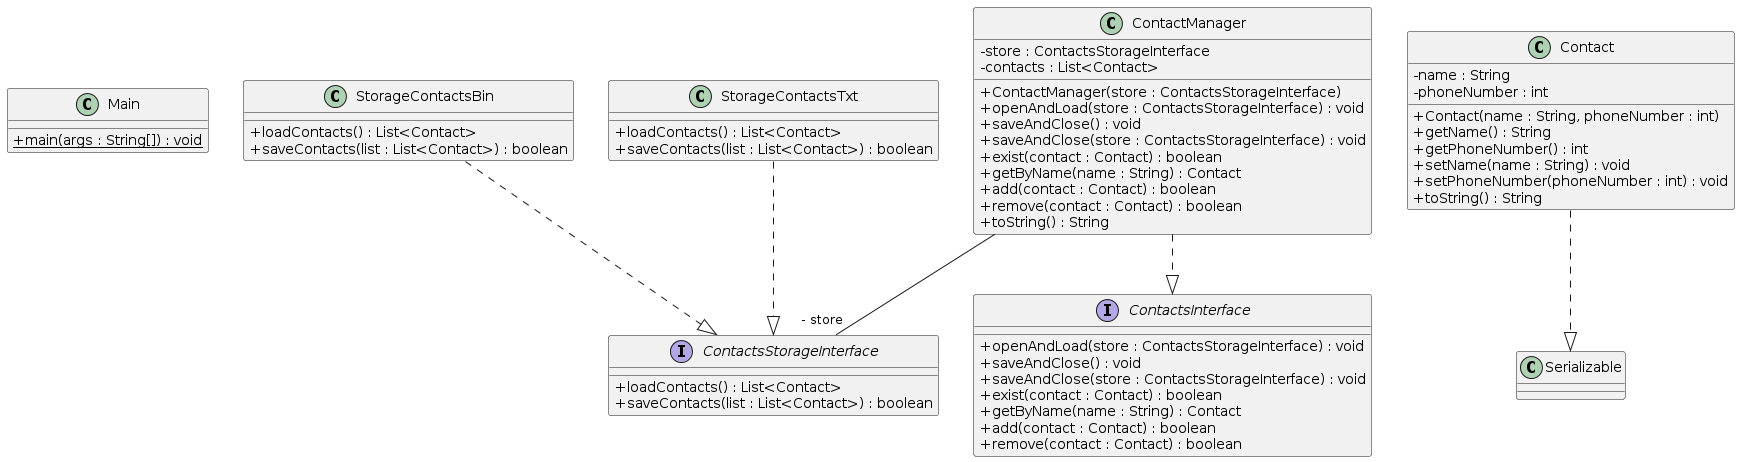

The diagram above was rendered by PlantUML. Its source (embedded in the PNG):
@startuml
skinparam classAttributeIconSize 0
class Main{
+ {static} main(args : String[]) : void
}
class StorageContactsBin{
+ loadContacts() : List<Contact>
+ saveContacts(list : List<Contact>) : boolean
}
StorageContactsBin ..|> ContactsStorageInterface
class StorageContactsTxt{
+ loadContacts() : List<Contact>
+ saveContacts(list : List<Contact>) : boolean
}
StorageContactsTxt ..|> ContactsStorageInterface
class ContactManager{
- store : ContactsStorageInterface
- contacts : List<Contact>
+ ContactManager(store : ContactsStorageInterface)
+ openAndLoad(store : ContactsStorageInterface) : void
+ saveAndClose() : void
+ saveAndClose(store : ContactsStorageInterface) : void
+ exist(contact : Contact) : boolean
+ getByName(name : String) : Contact
+ add(contact : Contact) : boolean
+ remove(contact : Contact) : boolean
+ toString() : String
}
ContactManager ..|> ContactsInterface
class Contact{
- name : String
- phoneNumber : int
+ Contact(name : String, phoneNumber : int)
+ getName() : String
+ getPhoneNumber() : int
+ setName(name : String) : void
+ setPhoneNumber(phoneNumber : int) : void
+ toString() : String
}
Contact ..|> Serializable
ContactManager--"- store" ContactsStorageInterface
interface ContactsStorageInterface{
+ loadContacts() : List<Contact>
+ saveContacts(list : List<Contact>) : boolean
}
interface ContactsInterface{
+ openAndLoad(store : ContactsStorageInterface) : void
+ saveAndClose() : void
+ saveAndClose(store : ContactsStorageInterface) : void
+ exist(contact : Contact) : boolean
+ getByName(name : String) : Contact
+ add(contact : Contact) : boolean
+ remove(contact : Contact) : boolean
}
@enduml